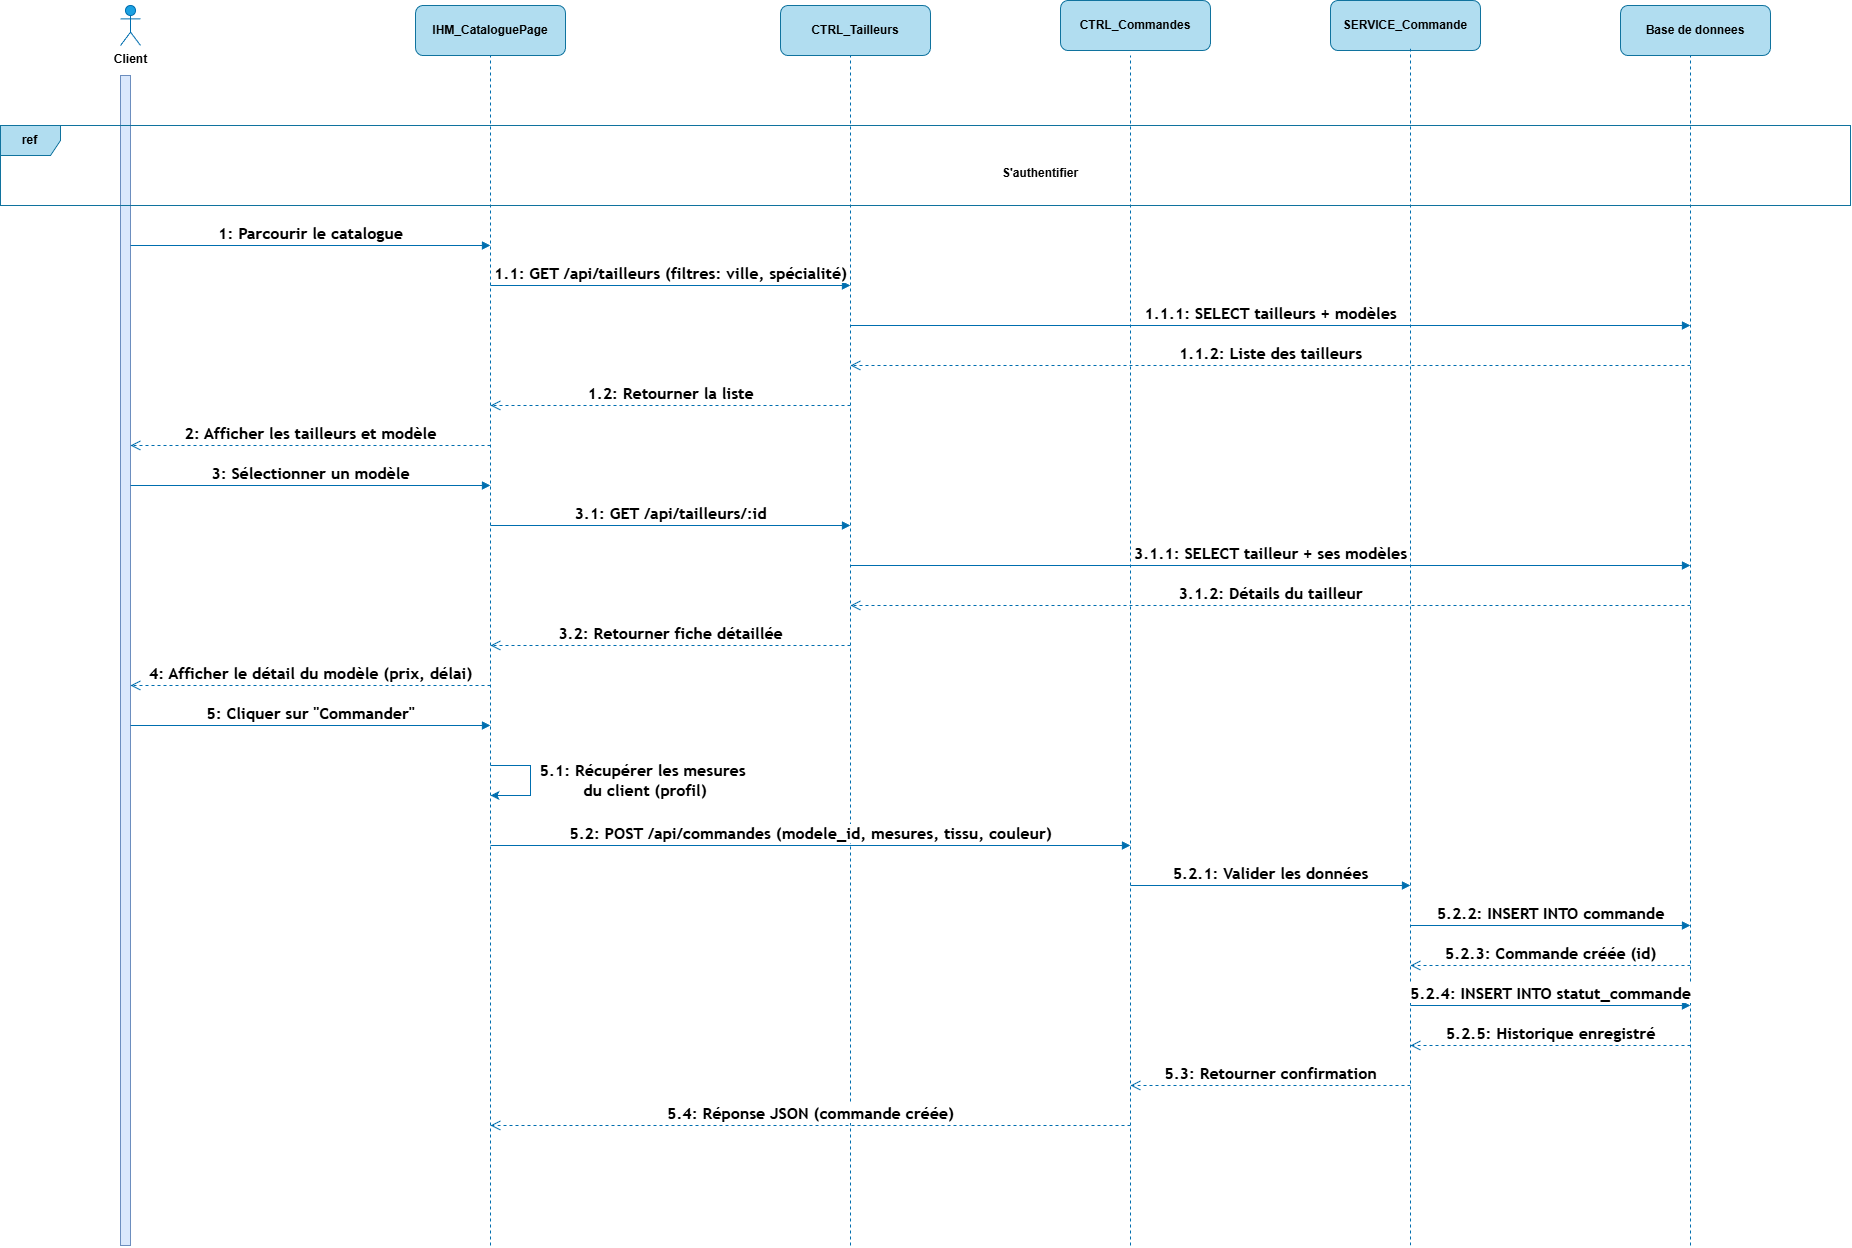

The diagram above was exported from draw.io. Its source (the exported page's mxGraphModel, read from the mxfile embedded in the PNG):
<mxGraphModel dx="1895" dy="1462" grid="1" gridSize="10" guides="1" tooltips="1" connect="1" arrows="1" fold="1" page="1" pageScale="1" pageWidth="827" pageHeight="1169" math="0" shadow="0">
  <root>
    <mxCell id="0" />
    <mxCell id="1" parent="0" />
    <mxCell id="4SfhB3UorTXv10JKX8l5-1" parent="1" style="html=1;points=[[0,0,0,0,5],[0,1,0,0,-5],[1,0,0,0,5],[1,1,0,0,-5]];perimeter=orthogonalPerimeter;outlineConnect=0;targetShapes=umlLifeline;portConstraint=eastwest;newEdgeStyle={&quot;curved&quot;:0,&quot;rounded&quot;:0};fillColor=#dae8fc;strokeColor=#6c8ebf;" value="" vertex="1">
      <mxGeometry height="1170" width="10" x="350" y="150" as="geometry" />
    </mxCell>
    <mxCell id="4SfhB3UorTXv10JKX8l5-3" parent="1" style="shape=umlActor;verticalLabelPosition=bottom;verticalAlign=top;html=1;outlineConnect=0;fillColor=#1ba1e2;fontColor=#ffffff;strokeColor=#006EAF;" value="&lt;font color=&quot;#000000&quot;&gt;&lt;b&gt;Client&lt;/b&gt;&lt;/font&gt;" vertex="1">
      <mxGeometry height="40" width="20" x="350" y="80" as="geometry" />
    </mxCell>
    <mxCell id="4SfhB3UorTXv10JKX8l5-4" parent="1" style="rounded=1;whiteSpace=wrap;html=1;fillColor=#b1ddf0;strokeColor=#10739e;" value="&lt;b&gt;IHM_CataloguePage&lt;/b&gt;" vertex="1">
      <mxGeometry height="50" width="150" x="645" y="80" as="geometry" />
    </mxCell>
    <mxCell id="4SfhB3UorTXv10JKX8l5-6" edge="1" parent="1" style="html=1;verticalAlign=bottom;endArrow=block;curved=0;rounded=0;fillColor=#1ba1e2;strokeColor=#006EAF;" value="&lt;span style=&quot;font-family: &amp;quot;trebuchet ms&amp;quot;, verdana, arial, sans-serif; font-size: 16px; text-align: start;&quot;&gt;&lt;b&gt;1: Parcourir le catalogue&lt;/b&gt;&lt;/span&gt;">
      <mxGeometry relative="1" width="80" as="geometry">
        <mxPoint x="360" y="320" as="sourcePoint" />
        <mxPoint x="720" y="320" as="targetPoint" />
      </mxGeometry>
    </mxCell>
    <mxCell id="4SfhB3UorTXv10JKX8l5-7" edge="1" parent="1" style="html=1;verticalAlign=bottom;endArrow=open;dashed=1;endSize=8;curved=0;rounded=0;fillColor=#1ba1e2;strokeColor=#006EAF;" value="&lt;span style=&quot;font-family: &amp;quot;trebuchet ms&amp;quot;, verdana, arial, sans-serif; font-size: 16px; text-align: start;&quot;&gt;&lt;b&gt;3.2: Retourner fiche détaillée&lt;/b&gt;&lt;/span&gt;">
      <mxGeometry relative="1" as="geometry">
        <mxPoint as="offset" />
        <mxPoint x="1080" y="720" as="sourcePoint" />
        <mxPoint x="720" y="720" as="targetPoint" />
      </mxGeometry>
    </mxCell>
    <mxCell id="4SfhB3UorTXv10JKX8l5-10" edge="1" parent="1" style="html=1;verticalAlign=bottom;endArrow=block;curved=0;rounded=0;fillColor=#1ba1e2;strokeColor=#006EAF;" value="&lt;span style=&quot;font-family: &amp;quot;trebuchet ms&amp;quot;, verdana, arial, sans-serif; font-size: 16px; text-align: start;&quot;&gt;&lt;b&gt;1.1.1: SELECT tailleurs + modèles&lt;/b&gt;&lt;/span&gt;">
      <mxGeometry relative="1" width="80" as="geometry">
        <mxPoint as="offset" />
        <mxPoint x="1080" y="400" as="sourcePoint" />
        <mxPoint x="1920" y="400" as="targetPoint" />
      </mxGeometry>
    </mxCell>
    <mxCell id="4SfhB3UorTXv10JKX8l5-11" edge="1" parent="1" style="html=1;verticalAlign=bottom;endArrow=open;dashed=1;endSize=8;curved=0;rounded=0;fillColor=#1ba1e2;strokeColor=#006EAF;" value="&lt;span style=&quot;font-family: &amp;quot;trebuchet ms&amp;quot;, verdana, arial, sans-serif; font-size: 16px; text-align: start;&quot;&gt;&lt;b&gt;2: Afficher les tailleurs et modèle&lt;/b&gt;&lt;/span&gt;">
      <mxGeometry relative="1" as="geometry">
        <mxPoint as="offset" />
        <mxPoint x="720" y="520" as="sourcePoint" />
        <mxPoint x="360" y="520" as="targetPoint" />
      </mxGeometry>
    </mxCell>
    <mxCell id="4SfhB3UorTXv10JKX8l5-12" edge="1" parent="1" style="html=1;verticalAlign=bottom;endArrow=open;dashed=1;endSize=8;curved=0;rounded=0;fillColor=#1ba1e2;strokeColor=#006EAF;" value="&lt;span style=&quot;font-family: &amp;quot;trebuchet ms&amp;quot;, verdana, arial, sans-serif; font-size: 16px; text-align: start;&quot;&gt;&lt;b&gt;5.2.3: Commande créée (id)&lt;/b&gt;&lt;/span&gt;">
      <mxGeometry relative="1" as="geometry">
        <mxPoint x="1920" y="1040" as="sourcePoint" />
        <mxPoint x="1640" y="1040" as="targetPoint" />
      </mxGeometry>
    </mxCell>
    <mxCell id="4SfhB3UorTXv10JKX8l5-13" edge="1" parent="1" style="endArrow=none;dashed=1;html=1;rounded=0;fillColor=#1ba1e2;strokeColor=#006EAF;" value="">
      <mxGeometry height="50" relative="1" width="50" as="geometry">
        <Array as="points">
          <mxPoint x="720" y="320" />
        </Array>
        <mxPoint x="720" y="1320" as="sourcePoint" />
        <mxPoint x="720" y="130" as="targetPoint" />
      </mxGeometry>
    </mxCell>
    <mxCell id="4SfhB3UorTXv10JKX8l5-14" edge="1" parent="1" style="html=1;verticalAlign=bottom;endArrow=open;dashed=1;endSize=8;curved=0;rounded=0;fillColor=#1ba1e2;strokeColor=#006EAF;" value="&lt;span style=&quot;font-family: &amp;quot;trebuchet ms&amp;quot;, verdana, arial, sans-serif; font-size: 16px; text-align: start;&quot;&gt;&lt;b&gt;1.1.2: Liste des tailleurs&lt;/b&gt;&lt;/span&gt;">
      <mxGeometry relative="1" x="0.0004" as="geometry">
        <mxPoint as="offset" />
        <mxPoint x="1920" y="440" as="sourcePoint" />
        <mxPoint x="1080" y="440" as="targetPoint" />
      </mxGeometry>
    </mxCell>
    <mxCell id="4SfhB3UorTXv10JKX8l5-21" parent="1" style="text;html=1;whiteSpace=wrap;strokeColor=none;fillColor=none;align=center;verticalAlign=middle;rounded=0;autosize=1;resizable=0;" value="&lt;span style=&quot;font-family: &amp;quot;trebuchet ms&amp;quot;, verdana, arial, sans-serif; font-size: 16px; text-align: start; text-wrap-mode: nowrap; background-color: rgb(255, 255, 255);&quot;&gt;&lt;b&gt;5.1: Récupérer les mesures&amp;nbsp;&lt;/b&gt;&lt;/span&gt;&lt;div&gt;&lt;span style=&quot;font-family: &amp;quot;trebuchet ms&amp;quot;, verdana, arial, sans-serif; font-size: 16px; text-align: start; text-wrap-mode: nowrap; background-color: rgb(255, 255, 255);&quot;&gt;&lt;b&gt;du client (profil)&lt;/b&gt;&lt;/span&gt;&lt;/div&gt;" vertex="1">
      <mxGeometry height="50" width="230" x="760" y="830" as="geometry" />
    </mxCell>
    <mxCell id="4SfhB3UorTXv10JKX8l5-22" edge="1" parent="1" style="html=1;verticalAlign=bottom;endArrow=block;curved=0;rounded=0;fillColor=#1ba1e2;strokeColor=#006EAF;" value="&lt;span style=&quot;font-family: &amp;quot;trebuchet ms&amp;quot;, verdana, arial, sans-serif; font-size: 16px; text-align: start;&quot;&gt;&lt;b&gt;3.1: GET /api/tailleurs/:id&lt;/b&gt;&lt;/span&gt;">
      <mxGeometry relative="1" width="80" as="geometry">
        <mxPoint x="720" y="600" as="sourcePoint" />
        <mxPoint x="1080" y="600" as="targetPoint" />
      </mxGeometry>
    </mxCell>
    <mxCell id="4SfhB3UorTXv10JKX8l5-24" edge="1" parent="1" style="html=1;verticalAlign=bottom;endArrow=open;dashed=1;endSize=8;curved=0;rounded=0;fillColor=#1ba1e2;strokeColor=#006EAF;" value="&lt;span style=&quot;font-family: &amp;quot;trebuchet ms&amp;quot;, verdana, arial, sans-serif; font-size: 16px; text-align: start;&quot;&gt;&lt;b&gt;1.2: Retourner la liste&lt;/b&gt;&lt;/span&gt;">
      <mxGeometry relative="1" as="geometry">
        <mxPoint as="offset" />
        <mxPoint x="1080" y="480" as="sourcePoint" />
        <mxPoint x="720" y="480" as="targetPoint" />
      </mxGeometry>
    </mxCell>
    <mxCell id="4SfhB3UorTXv10JKX8l5-25" edge="1" parent="1" style="html=1;verticalAlign=bottom;endArrow=block;curved=0;rounded=0;fillColor=#1ba1e2;strokeColor=#006EAF;" value="&lt;span style=&quot;font-family: &amp;quot;trebuchet ms&amp;quot;, verdana, arial, sans-serif; font-size: 16px; text-align: start;&quot;&gt;&lt;b&gt;3: Sélectionner un modèle&lt;/b&gt;&lt;/span&gt;">
      <mxGeometry relative="1" width="80" as="geometry">
        <mxPoint as="offset" />
        <mxPoint x="360" y="560" as="sourcePoint" />
        <mxPoint x="720" y="560" as="targetPoint" />
      </mxGeometry>
    </mxCell>
    <mxCell id="4SfhB3UorTXv10JKX8l5-27" edge="1" parent="1" style="html=1;verticalAlign=bottom;endArrow=open;dashed=1;endSize=8;curved=0;rounded=0;fillColor=#1ba1e2;strokeColor=#006EAF;" value="&lt;span style=&quot;font-family: &amp;quot;trebuchet ms&amp;quot;, verdana, arial, sans-serif; font-size: 16px; text-align: start;&quot;&gt;&lt;b&gt;4: Afficher le détail du modèle (prix, délai)&lt;/b&gt;&lt;/span&gt;">
      <mxGeometry relative="1" as="geometry">
        <mxPoint as="offset" />
        <mxPoint x="720" y="760" as="sourcePoint" />
        <mxPoint x="360" y="760" as="targetPoint" />
      </mxGeometry>
    </mxCell>
    <mxCell id="4SfhB3UorTXv10JKX8l5-28" edge="1" parent="1" style="html=1;verticalAlign=bottom;endArrow=block;curved=0;rounded=0;fillColor=#1ba1e2;strokeColor=#006EAF;" value="&lt;span style=&quot;font-family: &amp;quot;trebuchet ms&amp;quot;, verdana, arial, sans-serif; font-size: 16px; text-align: start;&quot;&gt;&lt;b&gt;3.1.1: SELECT tailleur + ses modèles&lt;/b&gt;&lt;/span&gt;">
      <mxGeometry relative="1" width="80" as="geometry">
        <mxPoint as="offset" />
        <mxPoint x="1080" y="640" as="sourcePoint" />
        <mxPoint x="1920" y="640" as="targetPoint" />
      </mxGeometry>
    </mxCell>
    <mxCell id="4SfhB3UorTXv10JKX8l5-29" edge="1" parent="1" style="endArrow=classic;html=1;rounded=0;fillColor=#1ba1e2;strokeColor=#006EAF;" value="">
      <mxGeometry height="50" relative="1" width="50" as="geometry">
        <Array as="points">
          <mxPoint x="760" y="840" />
          <mxPoint x="760" y="870" />
        </Array>
        <mxPoint x="720" y="840" as="sourcePoint" />
        <mxPoint x="720" y="870" as="targetPoint" />
      </mxGeometry>
    </mxCell>
    <mxCell id="4SfhB3UorTXv10JKX8l5-36" parent="1" style="rounded=1;whiteSpace=wrap;html=1;fillColor=#b1ddf0;strokeColor=#10739e;" value="&lt;b&gt;CTRL_Tailleurs&lt;/b&gt;" vertex="1">
      <mxGeometry height="50" width="150" x="1010" y="80" as="geometry" />
    </mxCell>
    <mxCell id="4SfhB3UorTXv10JKX8l5-37" edge="1" parent="1" style="endArrow=none;dashed=1;html=1;rounded=0;fillColor=#1ba1e2;strokeColor=#006EAF;" value="">
      <mxGeometry height="50" relative="1" width="50" as="geometry">
        <Array as="points">
          <mxPoint x="1080" y="319.99999999999994" />
        </Array>
        <mxPoint x="1080" y="1320" as="sourcePoint" />
        <mxPoint x="1080" y="130" as="targetPoint" />
      </mxGeometry>
    </mxCell>
    <mxCell id="4SfhB3UorTXv10JKX8l5-38" edge="1" parent="1" style="html=1;verticalAlign=bottom;endArrow=block;curved=0;rounded=0;fillColor=#1ba1e2;strokeColor=#006EAF;" value="&lt;span style=&quot;font-family: &amp;quot;trebuchet ms&amp;quot;, verdana, arial, sans-serif; font-size: 16px; text-align: start;&quot;&gt;&lt;b&gt;1.1: GET /api/tailleurs (filtres: ville, spécialité)&lt;/b&gt;&lt;/span&gt;">
      <mxGeometry relative="1" width="80" as="geometry">
        <mxPoint as="offset" />
        <mxPoint x="720" y="360" as="sourcePoint" />
        <mxPoint x="1080" y="360" as="targetPoint" />
      </mxGeometry>
    </mxCell>
    <mxCell id="4SfhB3UorTXv10JKX8l5-39" parent="1" style="rounded=1;whiteSpace=wrap;html=1;fillColor=#b1ddf0;strokeColor=#10739e;" value="&lt;b&gt;CTRL_Commandes&lt;/b&gt;" vertex="1">
      <mxGeometry height="50" width="150" x="1290" y="75" as="geometry" />
    </mxCell>
    <mxCell id="4SfhB3UorTXv10JKX8l5-40" parent="1" style="rounded=1;whiteSpace=wrap;html=1;fillColor=#b1ddf0;strokeColor=#10739e;" value="&lt;b&gt;SERVICE_Commande&lt;/b&gt;" vertex="1">
      <mxGeometry height="50" width="150" x="1560" y="75" as="geometry" />
    </mxCell>
    <mxCell id="4SfhB3UorTXv10JKX8l5-41" parent="1" style="rounded=1;whiteSpace=wrap;html=1;fillColor=#b1ddf0;strokeColor=#10739e;" value="&lt;b&gt;Base de donnees&lt;/b&gt;" vertex="1">
      <mxGeometry height="50" width="150" x="1850" y="80" as="geometry" />
    </mxCell>
    <mxCell id="4SfhB3UorTXv10JKX8l5-42" edge="1" parent="1" style="endArrow=none;dashed=1;html=1;rounded=0;entryX=0.455;entryY=1.088;entryDx=0;entryDy=0;entryPerimeter=0;fillColor=#1ba1e2;strokeColor=#006EAF;" value="">
      <mxGeometry height="50" relative="1" width="50" as="geometry">
        <Array as="points" />
        <mxPoint x="1640" y="1320" as="sourcePoint" />
        <mxPoint x="1640" y="120.00000000000009" as="targetPoint" />
      </mxGeometry>
    </mxCell>
    <mxCell id="4SfhB3UorTXv10JKX8l5-43" edge="1" parent="1" style="endArrow=none;dashed=1;html=1;rounded=0;fillColor=#1ba1e2;strokeColor=#006EAF;" value="">
      <mxGeometry height="50" relative="1" width="50" as="geometry">
        <Array as="points">
          <mxPoint x="1360" y="179.99999999999994" />
        </Array>
        <mxPoint x="1360" y="1320" as="sourcePoint" />
        <mxPoint x="1360" y="129.99999999999994" as="targetPoint" />
      </mxGeometry>
    </mxCell>
    <mxCell id="4SfhB3UorTXv10JKX8l5-44" edge="1" parent="1" style="endArrow=none;dashed=1;html=1;rounded=0;fillColor=#1ba1e2;strokeColor=#006EAF;" value="">
      <mxGeometry height="50" relative="1" width="50" as="geometry">
        <Array as="points">
          <mxPoint x="1920" y="179.99999999999994" />
        </Array>
        <mxPoint x="1920" y="1320" as="sourcePoint" />
        <mxPoint x="1920" y="129.99999999999994" as="targetPoint" />
      </mxGeometry>
    </mxCell>
    <mxCell id="4SfhB3UorTXv10JKX8l5-46" edge="1" parent="1" style="html=1;verticalAlign=bottom;endArrow=open;dashed=1;endSize=8;curved=0;rounded=0;fillColor=#1ba1e2;strokeColor=#006EAF;" value="&lt;span style=&quot;font-family: &amp;quot;trebuchet ms&amp;quot;, verdana, arial, sans-serif; font-size: 16px; text-align: start;&quot;&gt;&lt;b&gt;3.1.2: Détails du tailleur&lt;/b&gt;&lt;/span&gt;">
      <mxGeometry relative="1" x="0.0004" as="geometry">
        <mxPoint as="offset" />
        <mxPoint x="1920" y="680" as="sourcePoint" />
        <mxPoint x="1080" y="680" as="targetPoint" />
      </mxGeometry>
    </mxCell>
    <mxCell id="4SfhB3UorTXv10JKX8l5-47" edge="1" parent="1" style="html=1;verticalAlign=bottom;endArrow=block;curved=0;rounded=0;fillColor=#1ba1e2;strokeColor=#006EAF;" value="&lt;span style=&quot;font-family: &amp;quot;trebuchet ms&amp;quot;, verdana, arial, sans-serif; font-size: 16px; text-align: start;&quot;&gt;&lt;b&gt;5: Cliquer sur &quot;Commander&quot;&lt;/b&gt;&lt;/span&gt;">
      <mxGeometry relative="1" width="80" as="geometry">
        <mxPoint as="offset" />
        <mxPoint x="360" y="800" as="sourcePoint" />
        <mxPoint x="720" y="800" as="targetPoint" />
      </mxGeometry>
    </mxCell>
    <mxCell id="4SfhB3UorTXv10JKX8l5-48" edge="1" parent="1" style="html=1;verticalAlign=bottom;endArrow=block;curved=0;rounded=0;fillColor=#1ba1e2;strokeColor=#006EAF;" value="&lt;span style=&quot;font-family: &amp;quot;trebuchet ms&amp;quot;, verdana, arial, sans-serif; font-size: 16px; text-align: start;&quot;&gt;&lt;b&gt;5.2: POST /api/commandes (modele_id, mesures, tissu, couleur)&lt;/b&gt;&lt;/span&gt;">
      <mxGeometry relative="1" width="80" as="geometry">
        <mxPoint as="offset" />
        <mxPoint x="720" y="920" as="sourcePoint" />
        <mxPoint x="1360" y="920" as="targetPoint" />
      </mxGeometry>
    </mxCell>
    <mxCell id="4SfhB3UorTXv10JKX8l5-49" edge="1" parent="1" style="html=1;verticalAlign=bottom;endArrow=block;curved=0;rounded=0;fillColor=#1ba1e2;strokeColor=#006EAF;" value="&lt;span style=&quot;font-family: &amp;quot;trebuchet ms&amp;quot;, verdana, arial, sans-serif; font-size: 16px; text-align: start;&quot;&gt;&lt;b&gt;5.2.1: Valider les données&lt;/b&gt;&lt;/span&gt;">
      <mxGeometry relative="1" width="80" as="geometry">
        <mxPoint as="offset" />
        <mxPoint x="1360" y="960" as="sourcePoint" />
        <mxPoint x="1640" y="960" as="targetPoint" />
      </mxGeometry>
    </mxCell>
    <mxCell id="4SfhB3UorTXv10JKX8l5-50" edge="1" parent="1" style="html=1;verticalAlign=bottom;endArrow=block;curved=0;rounded=0;fillColor=#1ba1e2;strokeColor=#006EAF;" value="&lt;span style=&quot;font-family: &amp;quot;trebuchet ms&amp;quot;, verdana, arial, sans-serif; font-size: 16px; text-align: start;&quot;&gt;&lt;b&gt;5.2.2: INSERT INTO commande&lt;/b&gt;&lt;/span&gt;">
      <mxGeometry relative="1" width="80" as="geometry">
        <mxPoint as="offset" />
        <mxPoint x="1640" y="1000" as="sourcePoint" />
        <mxPoint x="1920" y="1000" as="targetPoint" />
      </mxGeometry>
    </mxCell>
    <mxCell id="4SfhB3UorTXv10JKX8l5-52" edge="1" parent="1" style="html=1;verticalAlign=bottom;endArrow=block;curved=0;rounded=0;fillColor=#1ba1e2;strokeColor=#006EAF;" value="&lt;span style=&quot;font-family: &amp;quot;trebuchet ms&amp;quot;, verdana, arial, sans-serif; font-size: 16px; text-align: start;&quot;&gt;&lt;b&gt;5.2.4: INSERT INTO statut_commande&lt;/b&gt;&lt;/span&gt;">
      <mxGeometry relative="1" width="80" as="geometry">
        <mxPoint as="offset" />
        <mxPoint x="1640" y="1080" as="sourcePoint" />
        <mxPoint x="1920" y="1080" as="targetPoint" />
      </mxGeometry>
    </mxCell>
    <mxCell id="4SfhB3UorTXv10JKX8l5-53" edge="1" parent="1" style="html=1;verticalAlign=bottom;endArrow=open;dashed=1;endSize=8;curved=0;rounded=0;fillColor=#1ba1e2;strokeColor=#006EAF;" value="&lt;span style=&quot;font-family: &amp;quot;trebuchet ms&amp;quot;, verdana, arial, sans-serif; font-size: 16px; text-align: start;&quot;&gt;&lt;b&gt;5.2.5: Historique enregistré&lt;/b&gt;&lt;/span&gt;">
      <mxGeometry relative="1" as="geometry">
        <mxPoint x="1920" y="1120" as="sourcePoint" />
        <mxPoint x="1640" y="1120" as="targetPoint" />
      </mxGeometry>
    </mxCell>
    <mxCell id="4SfhB3UorTXv10JKX8l5-54" edge="1" parent="1" style="html=1;verticalAlign=bottom;endArrow=open;dashed=1;endSize=8;curved=0;rounded=0;fillColor=#1ba1e2;strokeColor=#006EAF;" value="&lt;span style=&quot;font-family: &amp;quot;trebuchet ms&amp;quot;, verdana, arial, sans-serif; font-size: 16px; text-align: start;&quot;&gt;&lt;b&gt;5.3: Retourner confirmation&lt;/b&gt;&lt;/span&gt;">
      <mxGeometry relative="1" as="geometry">
        <mxPoint x="1640" y="1160" as="sourcePoint" />
        <mxPoint x="1360" y="1160" as="targetPoint" />
      </mxGeometry>
    </mxCell>
    <mxCell id="4SfhB3UorTXv10JKX8l5-55" edge="1" parent="1" style="html=1;verticalAlign=bottom;endArrow=open;dashed=1;endSize=8;curved=0;rounded=0;fillColor=#1ba1e2;strokeColor=#006EAF;" value="&lt;span style=&quot;font-family: &amp;quot;trebuchet ms&amp;quot;, verdana, arial, sans-serif; font-size: 16px; text-align: start;&quot;&gt;&lt;b&gt;5.4: Réponse JSON (commande créée)&lt;/b&gt;&lt;/span&gt;">
      <mxGeometry relative="1" as="geometry">
        <mxPoint as="offset" />
        <mxPoint x="1360" y="1200" as="sourcePoint" />
        <mxPoint x="720" y="1200" as="targetPoint" />
      </mxGeometry>
    </mxCell>
    <mxCell id="4SfhB3UorTXv10JKX8l5-57" parent="1" style="text;html=1;whiteSpace=wrap;strokeColor=none;fillColor=none;align=center;verticalAlign=middle;rounded=0;" value="&lt;b&gt;S'authentifier&lt;/b&gt;" vertex="1">
      <mxGeometry height="45" width="200" x="1170" y="225" as="geometry" />
    </mxCell>
    <mxCell id="4SfhB3UorTXv10JKX8l5-58" parent="1" style="shape=umlFrame;whiteSpace=wrap;html=1;pointerEvents=0;fillColor=#b1ddf0;strokeColor=#10739e;" value="&lt;b&gt;ref&lt;/b&gt;" vertex="1">
      <mxGeometry height="80" width="1850" x="230" y="200" as="geometry" />
    </mxCell>
  </root>
</mxGraphModel>